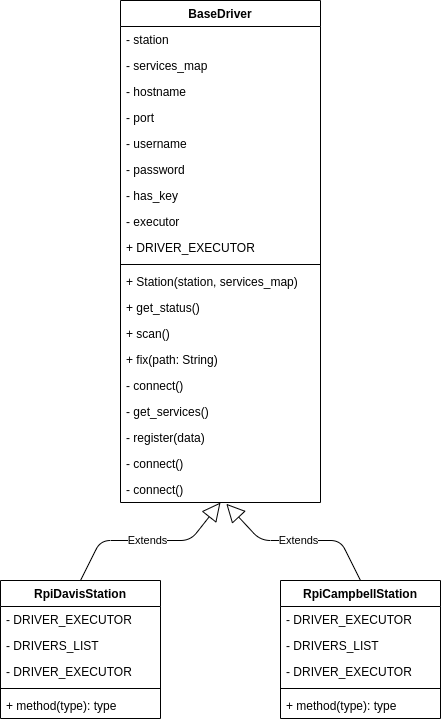

The diagram above was exported from draw.io. Its source (the exported page's mxGraphModel, read from the mxfile embedded in the PNG):
<mxGraphModel dx="1430" dy="1151" grid="1" gridSize="10" guides="1" tooltips="1" connect="1" arrows="1" fold="1" page="1" pageScale="1" pageWidth="1100" pageHeight="850" math="0" shadow="0">
  <root>
    <mxCell id="0" />
    <mxCell id="1" parent="0" />
    <mxCell id="2" value="BaseDriver" style="swimlane;fontStyle=1;align=center;verticalAlign=top;childLayout=stackLayout;horizontal=1;startSize=26;horizontalStack=0;resizeParent=1;resizeParentMax=0;resizeLast=0;collapsible=1;marginBottom=0;" parent="1" vertex="1">
      <mxGeometry x="400" y="60" width="200" height="502" as="geometry" />
    </mxCell>
    <mxCell id="3" value="- station" style="text;strokeColor=none;fillColor=none;align=left;verticalAlign=top;spacingLeft=4;spacingRight=4;overflow=hidden;rotatable=0;points=[[0,0.5],[1,0.5]];portConstraint=eastwest;" parent="2" vertex="1">
      <mxGeometry y="26" width="200" height="26" as="geometry" />
    </mxCell>
    <mxCell id="17" value="- services_map" style="text;strokeColor=none;fillColor=none;align=left;verticalAlign=top;spacingLeft=4;spacingRight=4;overflow=hidden;rotatable=0;points=[[0,0.5],[1,0.5]];portConstraint=eastwest;" parent="2" vertex="1">
      <mxGeometry y="52" width="200" height="26" as="geometry" />
    </mxCell>
    <mxCell id="9" value="- hostname" style="text;strokeColor=none;fillColor=none;align=left;verticalAlign=top;spacingLeft=4;spacingRight=4;overflow=hidden;rotatable=0;points=[[0,0.5],[1,0.5]];portConstraint=eastwest;" parent="2" vertex="1">
      <mxGeometry y="78" width="200" height="26" as="geometry" />
    </mxCell>
    <mxCell id="10" value="- port" style="text;strokeColor=none;fillColor=none;align=left;verticalAlign=top;spacingLeft=4;spacingRight=4;overflow=hidden;rotatable=0;points=[[0,0.5],[1,0.5]];portConstraint=eastwest;" parent="2" vertex="1">
      <mxGeometry y="104" width="200" height="26" as="geometry" />
    </mxCell>
    <mxCell id="13" value="- username" style="text;strokeColor=none;fillColor=none;align=left;verticalAlign=top;spacingLeft=4;spacingRight=4;overflow=hidden;rotatable=0;points=[[0,0.5],[1,0.5]];portConstraint=eastwest;" parent="2" vertex="1">
      <mxGeometry y="130" width="200" height="26" as="geometry" />
    </mxCell>
    <mxCell id="14" value="- password" style="text;strokeColor=none;fillColor=none;align=left;verticalAlign=top;spacingLeft=4;spacingRight=4;overflow=hidden;rotatable=0;points=[[0,0.5],[1,0.5]];portConstraint=eastwest;" parent="2" vertex="1">
      <mxGeometry y="156" width="200" height="26" as="geometry" />
    </mxCell>
    <mxCell id="15" value="- has_key" style="text;strokeColor=none;fillColor=none;align=left;verticalAlign=top;spacingLeft=4;spacingRight=4;overflow=hidden;rotatable=0;points=[[0,0.5],[1,0.5]];portConstraint=eastwest;" parent="2" vertex="1">
      <mxGeometry y="182" width="200" height="26" as="geometry" />
    </mxCell>
    <mxCell id="22" value="- executor" style="text;strokeColor=none;fillColor=none;align=left;verticalAlign=top;spacingLeft=4;spacingRight=4;overflow=hidden;rotatable=0;points=[[0,0.5],[1,0.5]];portConstraint=eastwest;" parent="2" vertex="1">
      <mxGeometry y="208" width="200" height="26" as="geometry" />
    </mxCell>
    <mxCell id="21" value="+ DRIVER_EXECUTOR" style="text;strokeColor=none;fillColor=none;align=left;verticalAlign=top;spacingLeft=4;spacingRight=4;overflow=hidden;rotatable=0;points=[[0,0.5],[1,0.5]];portConstraint=eastwest;" parent="2" vertex="1">
      <mxGeometry y="234" width="200" height="26" as="geometry" />
    </mxCell>
    <mxCell id="4" value="" style="line;strokeWidth=1;fillColor=none;align=left;verticalAlign=middle;spacingTop=-1;spacingLeft=3;spacingRight=3;rotatable=0;labelPosition=right;points=[];portConstraint=eastwest;" parent="2" vertex="1">
      <mxGeometry y="260" width="200" height="8" as="geometry" />
    </mxCell>
    <mxCell id="8" value="+ Station(station, services_map)" style="text;strokeColor=none;fillColor=none;align=left;verticalAlign=top;spacingLeft=4;spacingRight=4;overflow=hidden;rotatable=0;points=[[0,0.5],[1,0.5]];portConstraint=eastwest;" parent="2" vertex="1">
      <mxGeometry y="268" width="200" height="26" as="geometry" />
    </mxCell>
    <mxCell id="6" value="+ get_status()" style="text;strokeColor=none;fillColor=none;align=left;verticalAlign=top;spacingLeft=4;spacingRight=4;overflow=hidden;rotatable=0;points=[[0,0.5],[1,0.5]];portConstraint=eastwest;" parent="2" vertex="1">
      <mxGeometry y="294" width="200" height="26" as="geometry" />
    </mxCell>
    <mxCell id="16" value="+ scan()" style="text;strokeColor=none;fillColor=none;align=left;verticalAlign=top;spacingLeft=4;spacingRight=4;overflow=hidden;rotatable=0;points=[[0,0.5],[1,0.5]];portConstraint=eastwest;" parent="2" vertex="1">
      <mxGeometry y="320" width="200" height="26" as="geometry" />
    </mxCell>
    <mxCell id="12" value="+ fix(path: String)" style="text;strokeColor=none;fillColor=none;align=left;verticalAlign=top;spacingLeft=4;spacingRight=4;overflow=hidden;rotatable=0;points=[[0,0.5],[1,0.5]];portConstraint=eastwest;" parent="2" vertex="1">
      <mxGeometry y="346" width="200" height="26" as="geometry" />
    </mxCell>
    <mxCell id="5" value="- connect()" style="text;strokeColor=none;fillColor=none;align=left;verticalAlign=top;spacingLeft=4;spacingRight=4;overflow=hidden;rotatable=0;points=[[0,0.5],[1,0.5]];portConstraint=eastwest;" parent="2" vertex="1">
      <mxGeometry y="372" width="200" height="26" as="geometry" />
    </mxCell>
    <mxCell id="20" value="- get_services()" style="text;strokeColor=none;fillColor=none;align=left;verticalAlign=top;spacingLeft=4;spacingRight=4;overflow=hidden;rotatable=0;points=[[0,0.5],[1,0.5]];portConstraint=eastwest;" parent="2" vertex="1">
      <mxGeometry y="398" width="200" height="26" as="geometry" />
    </mxCell>
    <mxCell id="11" value="- register(data)" style="text;strokeColor=none;fillColor=none;align=left;verticalAlign=top;spacingLeft=4;spacingRight=4;overflow=hidden;rotatable=0;points=[[0,0.5],[1,0.5]];portConstraint=eastwest;" parent="2" vertex="1">
      <mxGeometry y="424" width="200" height="26" as="geometry" />
    </mxCell>
    <mxCell id="18" value="- connect()" style="text;strokeColor=none;fillColor=none;align=left;verticalAlign=top;spacingLeft=4;spacingRight=4;overflow=hidden;rotatable=0;points=[[0,0.5],[1,0.5]];portConstraint=eastwest;" parent="2" vertex="1">
      <mxGeometry y="450" width="200" height="26" as="geometry" />
    </mxCell>
    <mxCell id="19" value="- connect()" style="text;strokeColor=none;fillColor=none;align=left;verticalAlign=top;spacingLeft=4;spacingRight=4;overflow=hidden;rotatable=0;points=[[0,0.5],[1,0.5]];portConstraint=eastwest;" parent="2" vertex="1">
      <mxGeometry y="476" width="200" height="26" as="geometry" />
    </mxCell>
    <mxCell id="61" value="RpiCampbellStation" style="swimlane;fontStyle=1;align=center;verticalAlign=top;childLayout=stackLayout;horizontal=1;startSize=26;horizontalStack=0;resizeParent=1;resizeParentMax=0;resizeLast=0;collapsible=1;marginBottom=0;" vertex="1" parent="1">
      <mxGeometry x="560" y="640" width="160" height="138" as="geometry" />
    </mxCell>
    <mxCell id="62" value="- DRIVER_EXECUTOR" style="text;strokeColor=none;fillColor=none;align=left;verticalAlign=top;spacingLeft=4;spacingRight=4;overflow=hidden;rotatable=0;points=[[0,0.5],[1,0.5]];portConstraint=eastwest;" vertex="1" parent="61">
      <mxGeometry y="26" width="160" height="26" as="geometry" />
    </mxCell>
    <mxCell id="63" value="- DRIVERS_LIST" style="text;strokeColor=none;fillColor=none;align=left;verticalAlign=top;spacingLeft=4;spacingRight=4;overflow=hidden;rotatable=0;points=[[0,0.5],[1,0.5]];portConstraint=eastwest;" vertex="1" parent="61">
      <mxGeometry y="52" width="160" height="26" as="geometry" />
    </mxCell>
    <mxCell id="64" value="- DRIVER_EXECUTOR" style="text;strokeColor=none;fillColor=none;align=left;verticalAlign=top;spacingLeft=4;spacingRight=4;overflow=hidden;rotatable=0;points=[[0,0.5],[1,0.5]];portConstraint=eastwest;" vertex="1" parent="61">
      <mxGeometry y="78" width="160" height="26" as="geometry" />
    </mxCell>
    <mxCell id="65" value="" style="line;strokeWidth=1;fillColor=none;align=left;verticalAlign=middle;spacingTop=-1;spacingLeft=3;spacingRight=3;rotatable=0;labelPosition=right;points=[];portConstraint=eastwest;" vertex="1" parent="61">
      <mxGeometry y="104" width="160" height="8" as="geometry" />
    </mxCell>
    <mxCell id="66" value="+ method(type): type" style="text;strokeColor=none;fillColor=none;align=left;verticalAlign=top;spacingLeft=4;spacingRight=4;overflow=hidden;rotatable=0;points=[[0,0.5],[1,0.5]];portConstraint=eastwest;" vertex="1" parent="61">
      <mxGeometry y="112" width="160" height="26" as="geometry" />
    </mxCell>
    <mxCell id="67" value="RpiDavisStation" style="swimlane;fontStyle=1;align=center;verticalAlign=top;childLayout=stackLayout;horizontal=1;startSize=26;horizontalStack=0;resizeParent=1;resizeParentMax=0;resizeLast=0;collapsible=1;marginBottom=0;" vertex="1" parent="1">
      <mxGeometry x="280" y="640" width="160" height="138" as="geometry" />
    </mxCell>
    <mxCell id="68" value="- DRIVER_EXECUTOR" style="text;strokeColor=none;fillColor=none;align=left;verticalAlign=top;spacingLeft=4;spacingRight=4;overflow=hidden;rotatable=0;points=[[0,0.5],[1,0.5]];portConstraint=eastwest;" vertex="1" parent="67">
      <mxGeometry y="26" width="160" height="26" as="geometry" />
    </mxCell>
    <mxCell id="69" value="- DRIVERS_LIST" style="text;strokeColor=none;fillColor=none;align=left;verticalAlign=top;spacingLeft=4;spacingRight=4;overflow=hidden;rotatable=0;points=[[0,0.5],[1,0.5]];portConstraint=eastwest;" vertex="1" parent="67">
      <mxGeometry y="52" width="160" height="26" as="geometry" />
    </mxCell>
    <mxCell id="70" value="- DRIVER_EXECUTOR" style="text;strokeColor=none;fillColor=none;align=left;verticalAlign=top;spacingLeft=4;spacingRight=4;overflow=hidden;rotatable=0;points=[[0,0.5],[1,0.5]];portConstraint=eastwest;" vertex="1" parent="67">
      <mxGeometry y="78" width="160" height="26" as="geometry" />
    </mxCell>
    <mxCell id="71" value="" style="line;strokeWidth=1;fillColor=none;align=left;verticalAlign=middle;spacingTop=-1;spacingLeft=3;spacingRight=3;rotatable=0;labelPosition=right;points=[];portConstraint=eastwest;" vertex="1" parent="67">
      <mxGeometry y="104" width="160" height="8" as="geometry" />
    </mxCell>
    <mxCell id="72" value="+ method(type): type" style="text;strokeColor=none;fillColor=none;align=left;verticalAlign=top;spacingLeft=4;spacingRight=4;overflow=hidden;rotatable=0;points=[[0,0.5],[1,0.5]];portConstraint=eastwest;" vertex="1" parent="67">
      <mxGeometry y="112" width="160" height="26" as="geometry" />
    </mxCell>
    <mxCell id="75" value="Extends" style="endArrow=block;endSize=16;endFill=0;html=1;sourcePerimeterSpacing=6;targetPerimeterSpacing=16;exitX=0.5;exitY=0;exitDx=0;exitDy=0;entryX=0.5;entryY=1;entryDx=0;entryDy=0;" edge="1" parent="1" source="67" target="2">
      <mxGeometry width="160" relative="1" as="geometry">
        <mxPoint x="380" y="620" as="sourcePoint" />
        <mxPoint x="540" y="620" as="targetPoint" />
        <Array as="points">
          <mxPoint x="380" y="600" />
          <mxPoint x="470" y="600" />
        </Array>
      </mxGeometry>
    </mxCell>
    <mxCell id="76" value="Extends" style="endArrow=block;endSize=16;endFill=0;html=1;sourcePerimeterSpacing=6;targetPerimeterSpacing=16;entryX=0.529;entryY=1.049;entryDx=0;entryDy=0;entryPerimeter=0;exitX=0.5;exitY=0;exitDx=0;exitDy=0;" edge="1" parent="1" source="61" target="19">
      <mxGeometry width="160" relative="1" as="geometry">
        <mxPoint x="460" y="610" as="sourcePoint" />
        <mxPoint x="620" y="610" as="targetPoint" />
        <Array as="points">
          <mxPoint x="620" y="600" />
          <mxPoint x="540" y="600" />
        </Array>
      </mxGeometry>
    </mxCell>
  </root>
</mxGraphModel>